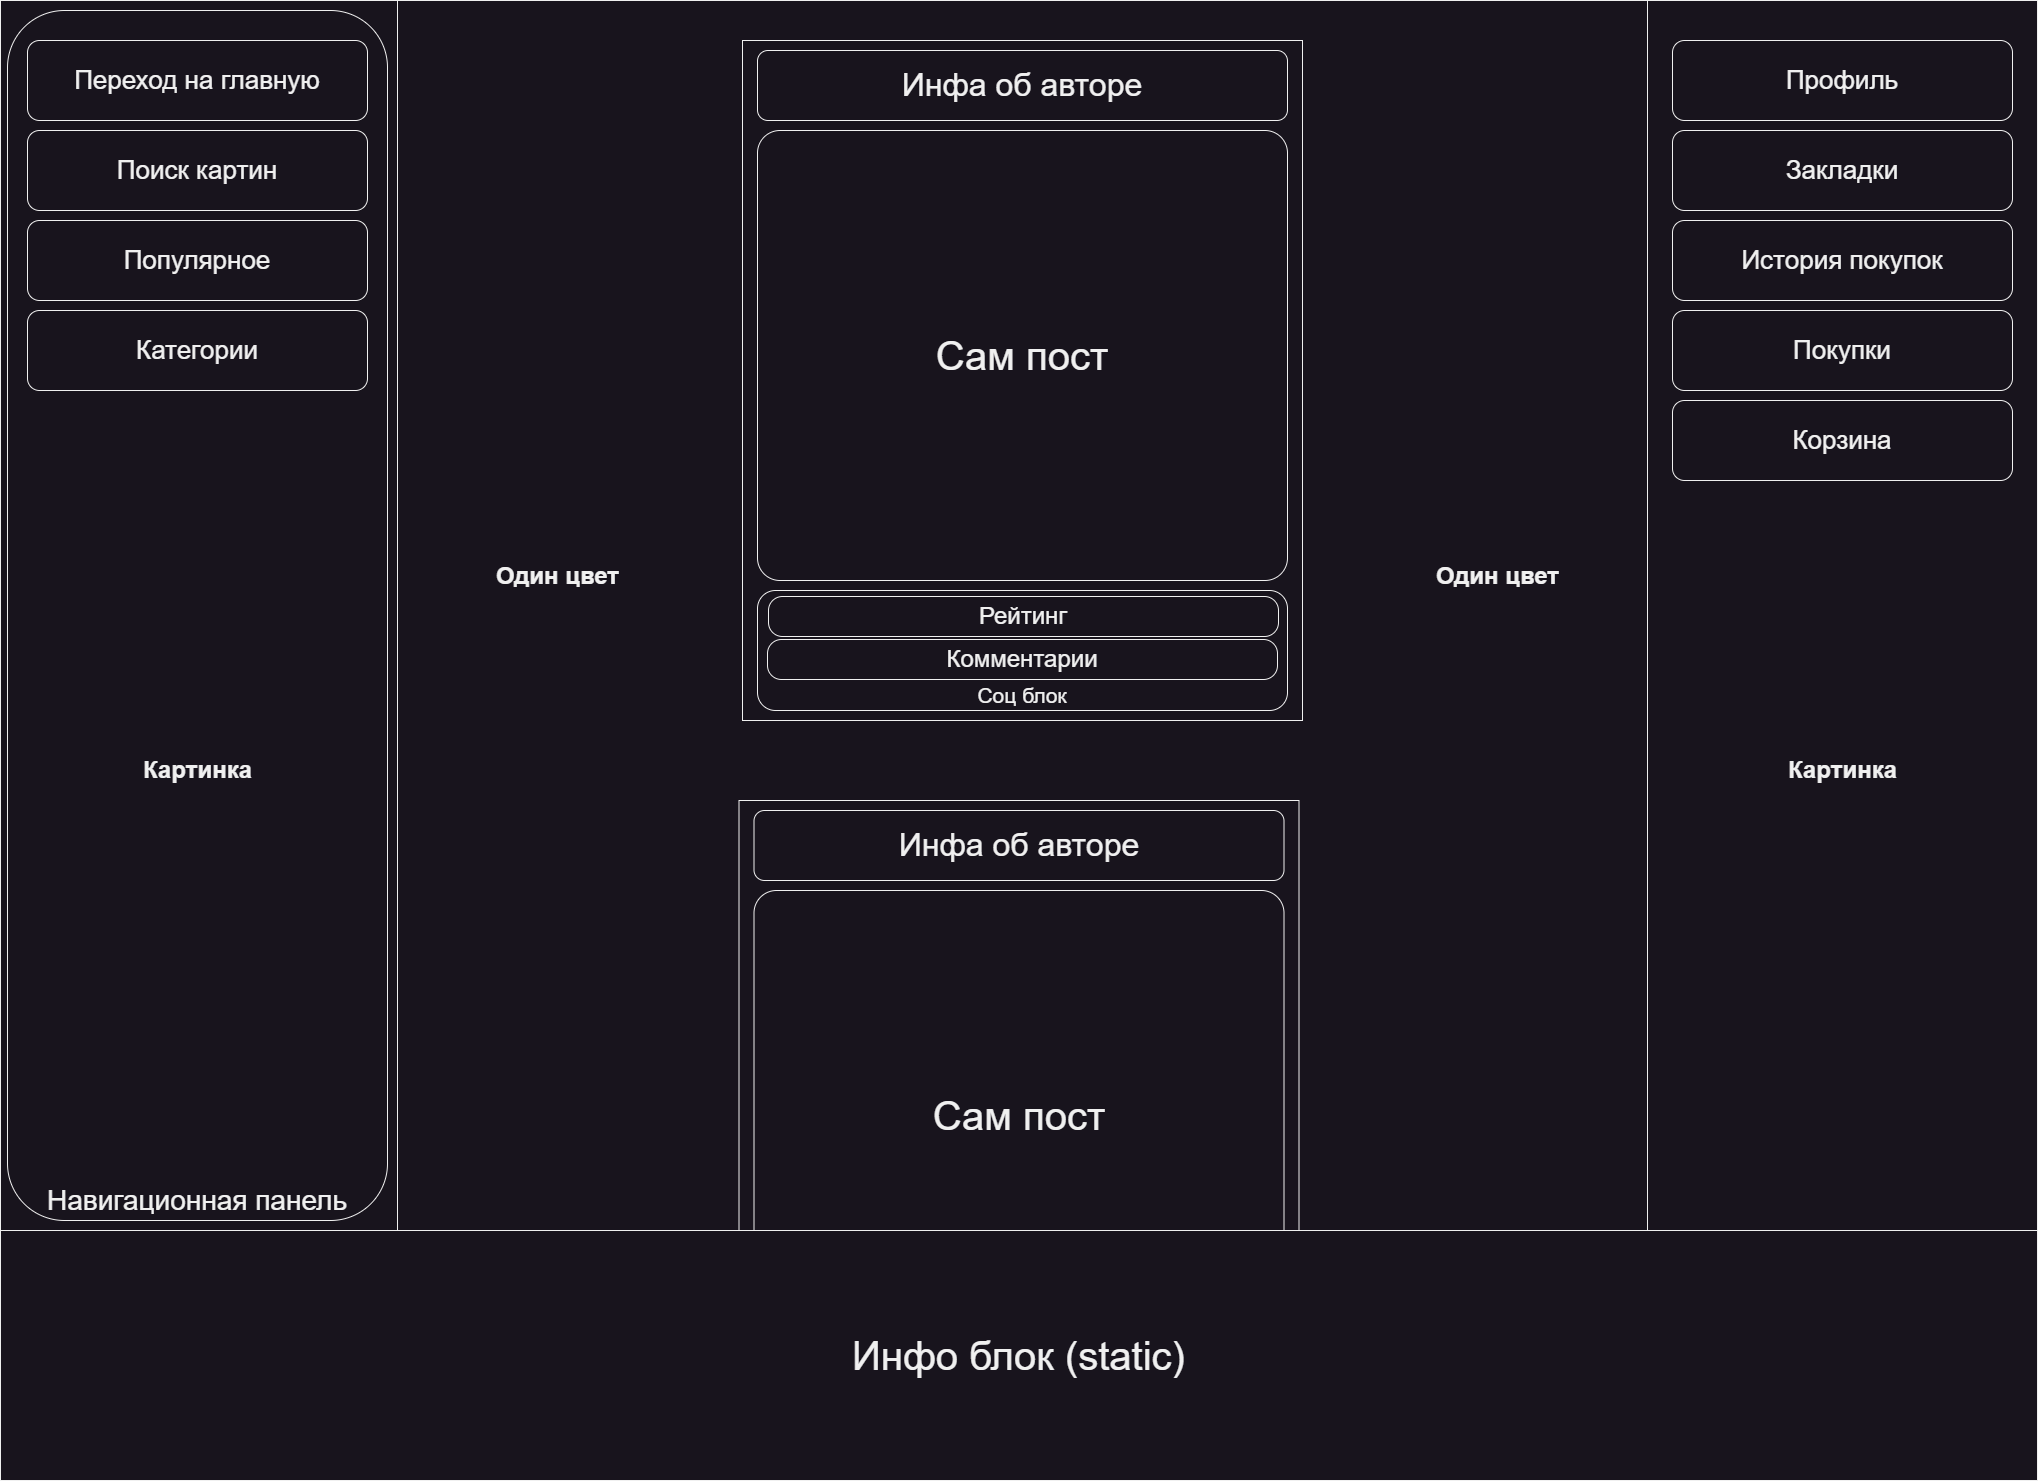

The diagram above was exported from draw.io. Its source (the exported page's mxGraphModel, read from the mxfile embedded in the PNG):
<mxGraphModel dx="3023" dy="1736" grid="1" gridSize="10" guides="1" tooltips="1" connect="1" arrows="1" fold="1" page="1" pageScale="1" pageWidth="827" pageHeight="1169" math="0" shadow="0">
  <root>
    <mxCell id="0" />
    <mxCell id="1" parent="0" />
    <mxCell id="8_x1_iv0ShLesZZw0SzI-3" value="" style="rounded=0;whiteSpace=wrap;html=1;" vertex="1" parent="1">
      <mxGeometry x="-430" width="1250" height="1230" as="geometry" />
    </mxCell>
    <mxCell id="8_x1_iv0ShLesZZw0SzI-29" value="" style="rounded=0;whiteSpace=wrap;html=1;" vertex="1" parent="1">
      <mxGeometry x="-88.5" y="800" width="560" height="680" as="geometry" />
    </mxCell>
    <mxCell id="8_x1_iv0ShLesZZw0SzI-30" value="Инфа об авторе" style="rounded=1;whiteSpace=wrap;html=1;fontSize=32;" vertex="1" parent="1">
      <mxGeometry x="-73.5" y="810" width="530" height="70" as="geometry" />
    </mxCell>
    <mxCell id="8_x1_iv0ShLesZZw0SzI-31" value="Сам пост" style="rounded=1;whiteSpace=wrap;html=1;arcSize=5;fontSize=40;" vertex="1" parent="1">
      <mxGeometry x="-73.5" y="890" width="530" height="450" as="geometry" />
    </mxCell>
    <mxCell id="8_x1_iv0ShLesZZw0SzI-32" value="Соц блок" style="rounded=1;whiteSpace=wrap;html=1;fontSize=21;verticalAlign=bottom;" vertex="1" parent="1">
      <mxGeometry x="-73.5" y="1350" width="530" height="120" as="geometry" />
    </mxCell>
    <mxCell id="8_x1_iv0ShLesZZw0SzI-33" value="Рейтинг" style="rounded=1;whiteSpace=wrap;html=1;arcSize=35;fontSize=24;" vertex="1" parent="1">
      <mxGeometry x="-62.5" y="1356" width="510" height="40" as="geometry" />
    </mxCell>
    <mxCell id="8_x1_iv0ShLesZZw0SzI-34" value="Комментарии" style="rounded=1;whiteSpace=wrap;html=1;arcSize=35;fontSize=24;" vertex="1" parent="1">
      <mxGeometry x="-63.5" y="1399" width="510" height="40" as="geometry" />
    </mxCell>
    <mxCell id="8_x1_iv0ShLesZZw0SzI-17" value="" style="rounded=0;whiteSpace=wrap;html=1;" vertex="1" parent="1">
      <mxGeometry x="820" width="390" height="1230" as="geometry" />
    </mxCell>
    <mxCell id="8_x1_iv0ShLesZZw0SzI-2" value="" style="rounded=0;whiteSpace=wrap;html=1;" vertex="1" parent="1">
      <mxGeometry x="-827" width="397" height="1230" as="geometry" />
    </mxCell>
    <mxCell id="8_x1_iv0ShLesZZw0SzI-4" value="Навигационная панель" style="rounded=1;whiteSpace=wrap;html=1;fontSize=28;align=center;verticalAlign=bottom;labelPosition=center;verticalLabelPosition=middle;" vertex="1" parent="1">
      <mxGeometry x="-820" y="10" width="380" height="1210" as="geometry" />
    </mxCell>
    <mxCell id="8_x1_iv0ShLesZZw0SzI-5" value="&lt;font style=&quot;font-size: 40px;&quot;&gt;Инфо блок (static)&lt;/font&gt;" style="rounded=0;whiteSpace=wrap;html=1;" vertex="1" parent="1">
      <mxGeometry x="-827" y="1230" width="2037" height="250" as="geometry" />
    </mxCell>
    <mxCell id="8_x1_iv0ShLesZZw0SzI-6" value="Переход на главную" style="rounded=1;whiteSpace=wrap;html=1;fontSize=26;" vertex="1" parent="1">
      <mxGeometry x="-800" y="40" width="340" height="80" as="geometry" />
    </mxCell>
    <mxCell id="8_x1_iv0ShLesZZw0SzI-7" value="Поиск картин" style="rounded=1;whiteSpace=wrap;html=1;fontSize=26;" vertex="1" parent="1">
      <mxGeometry x="-800" y="130" width="340" height="80" as="geometry" />
    </mxCell>
    <mxCell id="8_x1_iv0ShLesZZw0SzI-8" value="Популярное" style="rounded=1;whiteSpace=wrap;html=1;fontSize=26;" vertex="1" parent="1">
      <mxGeometry x="-800" y="220" width="340" height="80" as="geometry" />
    </mxCell>
    <mxCell id="8_x1_iv0ShLesZZw0SzI-9" value="Покупки" style="rounded=1;whiteSpace=wrap;html=1;fontSize=26;" vertex="1" parent="1">
      <mxGeometry x="845" y="310" width="340" height="80" as="geometry" />
    </mxCell>
    <mxCell id="8_x1_iv0ShLesZZw0SzI-10" value="Профиль" style="rounded=1;whiteSpace=wrap;html=1;fontSize=26;" vertex="1" parent="1">
      <mxGeometry x="845" y="40" width="340" height="80" as="geometry" />
    </mxCell>
    <mxCell id="8_x1_iv0ShLesZZw0SzI-15" value="" style="rounded=0;whiteSpace=wrap;html=1;" vertex="1" parent="1">
      <mxGeometry x="-85" y="40" width="560" height="680" as="geometry" />
    </mxCell>
    <mxCell id="8_x1_iv0ShLesZZw0SzI-16" value="Инфа об авторе" style="rounded=1;whiteSpace=wrap;html=1;fontSize=32;" vertex="1" parent="1">
      <mxGeometry x="-70" y="50" width="530" height="70" as="geometry" />
    </mxCell>
    <mxCell id="8_x1_iv0ShLesZZw0SzI-19" value="История покупок" style="rounded=1;whiteSpace=wrap;html=1;fontSize=26;" vertex="1" parent="1">
      <mxGeometry x="845" y="220" width="340" height="80" as="geometry" />
    </mxCell>
    <mxCell id="8_x1_iv0ShLesZZw0SzI-21" value="Закладки" style="rounded=1;whiteSpace=wrap;html=1;fontSize=26;" vertex="1" parent="1">
      <mxGeometry x="845" y="130" width="340" height="80" as="geometry" />
    </mxCell>
    <mxCell id="8_x1_iv0ShLesZZw0SzI-22" value="Корзина" style="rounded=1;whiteSpace=wrap;html=1;fontSize=26;" vertex="1" parent="1">
      <mxGeometry x="845" y="400" width="340" height="80" as="geometry" />
    </mxCell>
    <mxCell id="8_x1_iv0ShLesZZw0SzI-23" value="Сам пост" style="rounded=1;whiteSpace=wrap;html=1;arcSize=5;fontSize=40;" vertex="1" parent="1">
      <mxGeometry x="-70" y="130" width="530" height="450" as="geometry" />
    </mxCell>
    <mxCell id="8_x1_iv0ShLesZZw0SzI-24" value="Соц блок" style="rounded=1;whiteSpace=wrap;html=1;fontSize=21;verticalAlign=bottom;" vertex="1" parent="1">
      <mxGeometry x="-70" y="590" width="530" height="120" as="geometry" />
    </mxCell>
    <mxCell id="8_x1_iv0ShLesZZw0SzI-25" value="Категории" style="rounded=1;whiteSpace=wrap;html=1;fontSize=26;" vertex="1" parent="1">
      <mxGeometry x="-800" y="310" width="340" height="80" as="geometry" />
    </mxCell>
    <mxCell id="8_x1_iv0ShLesZZw0SzI-26" value="Рейтинг" style="rounded=1;whiteSpace=wrap;html=1;arcSize=35;fontSize=24;" vertex="1" parent="1">
      <mxGeometry x="-59" y="596" width="510" height="40" as="geometry" />
    </mxCell>
    <mxCell id="8_x1_iv0ShLesZZw0SzI-28" value="Комментарии" style="rounded=1;whiteSpace=wrap;html=1;arcSize=35;fontSize=24;" vertex="1" parent="1">
      <mxGeometry x="-60" y="639" width="510" height="40" as="geometry" />
    </mxCell>
    <mxCell id="8_x1_iv0ShLesZZw0SzI-36" value="Один цвет" style="text;strokeColor=none;fillColor=none;html=1;fontSize=24;fontStyle=1;verticalAlign=middle;align=center;" vertex="1" parent="1">
      <mxGeometry x="-320" y="556" width="100" height="40" as="geometry" />
    </mxCell>
    <mxCell id="8_x1_iv0ShLesZZw0SzI-37" value="Один цвет" style="text;strokeColor=none;fillColor=none;html=1;fontSize=24;fontStyle=1;verticalAlign=middle;align=center;" vertex="1" parent="1">
      <mxGeometry x="620" y="556" width="100" height="40" as="geometry" />
    </mxCell>
    <mxCell id="8_x1_iv0ShLesZZw0SzI-38" value="Картинка" style="text;strokeColor=none;fillColor=none;html=1;fontSize=24;fontStyle=1;verticalAlign=middle;align=center;" vertex="1" parent="1">
      <mxGeometry x="-680" y="750" width="100" height="40" as="geometry" />
    </mxCell>
    <mxCell id="8_x1_iv0ShLesZZw0SzI-39" value="Картинка" style="text;strokeColor=none;fillColor=none;html=1;fontSize=24;fontStyle=1;verticalAlign=middle;align=center;" vertex="1" parent="1">
      <mxGeometry x="965" y="750" width="100" height="40" as="geometry" />
    </mxCell>
  </root>
</mxGraphModel>